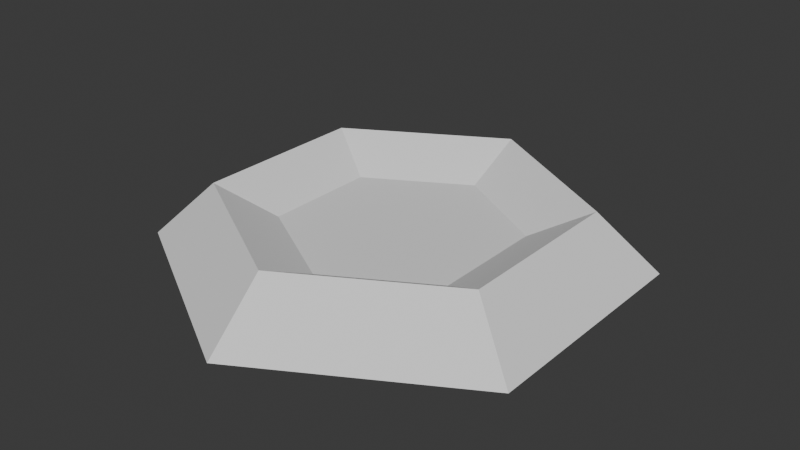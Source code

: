 # Source: inventaire.blend  (saved by Blender 4.2.67; exported with 4.5.12 LTS)
import bpy
from mathutils import Matrix  # noqa: F401  (used for matrix-valued properties, if any)

bpy.ops.wm.read_factory_settings(use_empty=True)
scene = bpy.context.scene
scene.name = 'Scene'

# ---- collections
col_collection = bpy.data.collections.new('Collection'); scene.collection.children.link(col_collection)

# ---- world
world_world = bpy.data.worlds.new('World'); scene.world = world_world
world_world.use_nodes = True; world_world.node_tree.nodes.clear()
_N = world_world.node_tree.nodes; _L = world_world.node_tree.links
n0 = _N.new('ShaderNodeOutputWorld'); n0.name = 'World Output'; n0.location = (300, 300)
n1 = _N.new('ShaderNodeBackground'); n1.name = 'Background'; n1.location = (10, 300)
n1.inputs[0].default_value = (0.05088, 0.05088, 0.05088, 1.0)
_L.new(n1.outputs[0], n0.inputs[0])
n0.is_active_output = True
world_world.color = (0.05088, 0.05088, 0.05088)
world_world.sun_shadow_jitter_overblur = 0.0

# ---- meshes
me_circle = bpy.data.meshes.new('Circle')
me_circle.from_pydata([(0.0, 1.0, 0.0), (-0.866, 0.5, 0.0), (-0.866, -0.5, 0.0), (0.0, -1.0, 0.0), (0.866, -0.5, 0.0), (0.866, 0.5, 0.0), (-2.31e-09, 0.4875, 0.1155), (-0.4222, 0.2438, 0.1155), (-0.4222, -0.2438, 0.1155), (-2.31e-09, -0.4875, 0.1155), (0.4222, -0.2438, 0.1155), (0.4222, 0.2438, 0.1155), (-0.6455, 0.3727, 0.2423), (0.0, 0.7453, 0.2423), (-0.6455, -0.3727, 0.2423), (0.0, -0.7453, 0.2423), (0.6455, -0.3727, 0.2423), (0.6455, 0.3727, 0.2423)], [], [(1, 0, 5, 4, 3, 2), (5, 0, 13, 17), (3, 4, 16, 15), (1, 2, 14, 12), (4, 5, 17, 16), (2, 3, 15, 14), (0, 1, 12, 13), (7, 6, 13, 12), (8, 7, 12, 14), (9, 8, 14, 15), (10, 9, 15, 16), (11, 10, 16, 17), (6, 11, 17, 13)])
_uv = me_circle.uv_layers.new(name='UVMap')
_uv.uv.foreach_set('vector', [0.0, 0.0, 0.0, 0.0, 0.0, 0.0, 0.0, 0.0, 0.0, 0.0, 0.0, 0.0, 0.0, 0.0, 0.0, 0.0, 0.0, 0.0, 0.0, 0.0, 0.0, 0.0, 0.0, 0.0, 0.0, 0.0, 0.0, 0.0, 0.0, 0.0, 0.0, 0.0, 0.0, 0.0, 0.0, 0.0, 0.0, 0.0, 0.0, 0.0, 0.0, 0.0, 0.0, 0.0, 0.0, 0.0, 0.0, 0.0, 0.0, 0.0, 0.0, 0.0, 0.0, 0.0, 0.0, 0.0, 0.0, 0.0, 0.0, 0.0, 0.0, 0.0, 0.0, 0.0, 0.0, 0.0, 0.0, 0.0, 0.0, 0.0, 0.0, 0.0, 0.0, 0.0, 0.0, 0.0, 0.0, 0.0, 0.0, 0.0, 0.0, 0.0, 0.0, 0.0, 0.0, 0.0, 0.0, 0.0, 0.0, 0.0, 0.0, 0.0, 0.0, 0.0, 0.0, 0.0, 0.0, 0.0, 0.0, 0.0, 0.0, 0.0, 0.0, 0.0, 0.0, 0.0, 0.0, 0.0])
me_circle.update()
me_circle_001 = bpy.data.meshes.new('Circle.001')
me_circle_001.from_pydata([(-2.31e-09, 0.4875, 0.1155), (-0.4222, 0.2438, 0.1155), (-0.4222, -0.2438, 0.1155), (-2.31e-09, -0.4875, 0.1155), (0.4222, -0.2438, 0.1155), (0.4222, 0.2438, 0.1155)], [], [(1, 2, 3, 4, 5, 0)])
_uv = me_circle_001.uv_layers.new(name='UVMap')
_uv.uv.foreach_set('vector', [0.0, 0.0, 0.0, 0.0, 0.0, 0.0, 0.0, 0.0, 0.0, 0.0, 0.0, 0.0])
me_circle_001.update()

# ---- objects
ob_socle = bpy.data.objects.new('Socle', me_circle)
ob_triger = bpy.data.objects.new('Triger', me_circle_001)

# ---- transforms, parenting, visibility, modifiers, constraints
ob_socle.location = (0.0, 0.0, 0.0)
ob_triger.location = (0.0, 0.0, 0.0)

# ---- collection membership
col_collection.objects.link(ob_socle)
col_collection.objects.link(ob_triger)

# ---- scene / render settings (as saved in the file)
scene.frame_start = 1; scene.frame_end = 250; scene.frame_set(1)
scene.render.engine = 'BLENDER_EEVEE_NEXT'
bpy.context.view_layer.update()

# ---- added for rendering (the .blend has no active camera and no usable light): camera, sun
cam_auto = bpy.data.cameras.new('AutoCamera')
cam_auto.lens = 50.0
cam_auto.sensor_width = 36.0
cam_auto.clip_end = 1000.0
ob_auto_camera = bpy.data.objects.new('AutoCamera', cam_auto)
scene.collection.objects.link(ob_auto_camera)
ob_auto_camera.location = (2.45816, -2.94979, 2.08768)
ob_auto_camera.rotation_euler = (1.09748, -7.21219e-08, 0.694738)
scene.camera = ob_auto_camera
light_auto_sun = bpy.data.lights.new('AutoSun', 'SUN')
light_auto_sun.energy = 3.0
light_auto_sun.angle = 0.0523599
ob_auto_sun = bpy.data.objects.new('AutoSun', light_auto_sun)
scene.collection.objects.link(ob_auto_sun)
ob_auto_sun.rotation_euler = (0.872665, 0.174533, 0.523599)
bpy.context.view_layer.update()
